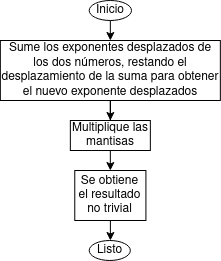

The diagram above was exported from draw.io. Its source (the exported page's mxGraphModel, read from the mxfile embedded in the PNG):
<mxGraphModel dx="868" dy="1608" grid="1" gridSize="10" guides="1" tooltips="1" connect="1" arrows="1" fold="1" page="1" pageScale="1" pageWidth="850" pageHeight="1100" math="0" shadow="0">
  <root>
    <mxCell id="0" />
    <mxCell id="1" parent="0" />
    <mxCell id="nWTvjRn95uuQlZG3fuQE-2" value="Inicio" style="ellipse;whiteSpace=wrap;html=1;" parent="1" vertex="1">
      <mxGeometry x="377.69" y="-700" width="42.31" height="20" as="geometry" />
    </mxCell>
    <mxCell id="nWTvjRn95uuQlZG3fuQE-20" style="edgeStyle=orthogonalEdgeStyle;rounded=0;orthogonalLoop=1;jettySize=auto;html=1;entryX=0.5;entryY=0;entryDx=0;entryDy=0;exitX=0.5;exitY=1;exitDx=0;exitDy=0;" parent="1" source="nWTvjRn95uuQlZG3fuQE-2" target="nWTvjRn95uuQlZG3fuQE-70" edge="1">
      <mxGeometry relative="1" as="geometry">
        <mxPoint x="425.015" y="-661.5" as="targetPoint" />
        <mxPoint x="425.02999999999986" y="-694.0079999999998" as="sourcePoint" />
      </mxGeometry>
    </mxCell>
    <mxCell id="nWTvjRn95uuQlZG3fuQE-35" style="edgeStyle=orthogonalEdgeStyle;rounded=0;orthogonalLoop=1;jettySize=auto;html=1;entryX=0.5;entryY=0;entryDx=0;entryDy=0;exitX=0.5;exitY=1;exitDx=0;exitDy=0;" parent="1" source="nWTvjRn95uuQlZG3fuQE-71" target="nWTvjRn95uuQlZG3fuQE-40" edge="1">
      <mxGeometry relative="1" as="geometry">
        <mxPoint x="425.37" y="-530" as="sourcePoint" />
      </mxGeometry>
    </mxCell>
    <mxCell id="nWTvjRn95uuQlZG3fuQE-39" style="edgeStyle=orthogonalEdgeStyle;rounded=0;orthogonalLoop=1;jettySize=auto;html=1;entryX=0.5;entryY=0;entryDx=0;entryDy=0;" parent="1" source="nWTvjRn95uuQlZG3fuQE-40" target="nWTvjRn95uuQlZG3fuQE-68" edge="1">
      <mxGeometry relative="1" as="geometry">
        <mxPoint x="425.3699999999999" y="-385" as="targetPoint" />
      </mxGeometry>
    </mxCell>
    <mxCell id="nWTvjRn95uuQlZG3fuQE-40" value="&lt;div align=&quot;center&quot;&gt;Se obtiene el resultado no trivial&lt;/div&gt;" style="rounded=0;whiteSpace=wrap;html=1;align=center;" parent="1" vertex="1">
      <mxGeometry x="363.27000000000004" y="-530" width="71.15" height="50" as="geometry" />
    </mxCell>
    <mxCell id="nWTvjRn95uuQlZG3fuQE-68" value="Listo" style="ellipse;whiteSpace=wrap;html=1;" parent="1" vertex="1">
      <mxGeometry x="377.69" y="-460" width="41.15" height="20" as="geometry" />
    </mxCell>
    <mxCell id="qCh9qNfQ-6ZYCSeacBzm-2" style="edgeStyle=orthogonalEdgeStyle;rounded=0;orthogonalLoop=1;jettySize=auto;html=1;entryX=0.5;entryY=0;entryDx=0;entryDy=0;" parent="1" source="nWTvjRn95uuQlZG3fuQE-70" target="nWTvjRn95uuQlZG3fuQE-71" edge="1">
      <mxGeometry relative="1" as="geometry" />
    </mxCell>
    <mxCell id="nWTvjRn95uuQlZG3fuQE-70" value="&lt;span class=&quot;VIiyi&quot; lang=&quot;es&quot;&gt;&lt;span class=&quot;JLqJ4b ChMk0b&quot;&gt;&lt;span&gt;Sume los exponentes desplazados de los dos números, restando el desplazamiento de la suma para obtener el nuevo exponente &lt;/span&gt;&lt;/span&gt;&lt;/span&gt;&lt;span class=&quot;VIiyi&quot; lang=&quot;es&quot;&gt;&lt;span class=&quot;JLqJ4b ChMk0b&quot;&gt;&lt;span&gt;desplazados&lt;/span&gt;&lt;/span&gt;&lt;/span&gt; " style="rounded=0;whiteSpace=wrap;html=1;" parent="1" vertex="1">
      <mxGeometry x="288.85" y="-660" width="220" height="60" as="geometry" />
    </mxCell>
    <mxCell id="nWTvjRn95uuQlZG3fuQE-71" value="Multiplique las mantisas" style="rounded=0;whiteSpace=wrap;html=1;" parent="1" vertex="1">
      <mxGeometry x="358.84999999999997" y="-580" width="80" height="30" as="geometry" />
    </mxCell>
  </root>
</mxGraphModel>